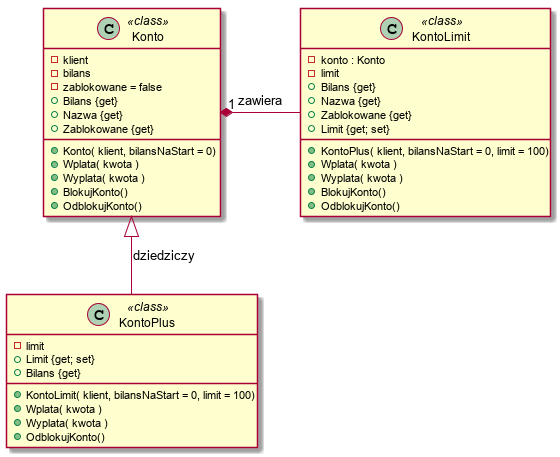

The diagram above was rendered by PlantUML. Its source (embedded in the PNG):
@startuml

skinparam classAttributeIconSize -1
set namespaceSeparator ::

class Konto <<class>>
{
  - klient
  - bilans
  - zablokowane = false
  + Bilans {get}
  + Nazwa {get}
  + Zablokowane {get}
  + Konto( klient, bilansNaStart = 0)
  + Wplata( kwota )
  + Wyplata( kwota )
  + BlokujKonto()
  + OdblokujKonto()
}

class KontoPlus <<class>>
{
  - limit
  + Limit {get; set}
  + Bilans {get}
  + KontoLimit( klient, bilansNaStart = 0, limit = 100)
  + Wplata( kwota )
  + Wyplata( kwota )
  + OdblokujKonto()
}

Konto <|-- KontoPlus : dziedziczy

class KontoLimit <<class>>
{
  - konto : Konto
  - limit
  + Bilans {get}
  + Nazwa {get}
  + Zablokowane {get}
  + Limit {get; set}
  + KontoPlus( klient, bilansNaStart = 0, limit = 100)
  + Wplata( kwota )
  + Wyplata( kwota )
  + BlokujKonto()
  + OdblokujKonto()  
}

Konto "1" *---- KontoLimit : zawiera
Konto -[hidden] KontoLimit

@enduml